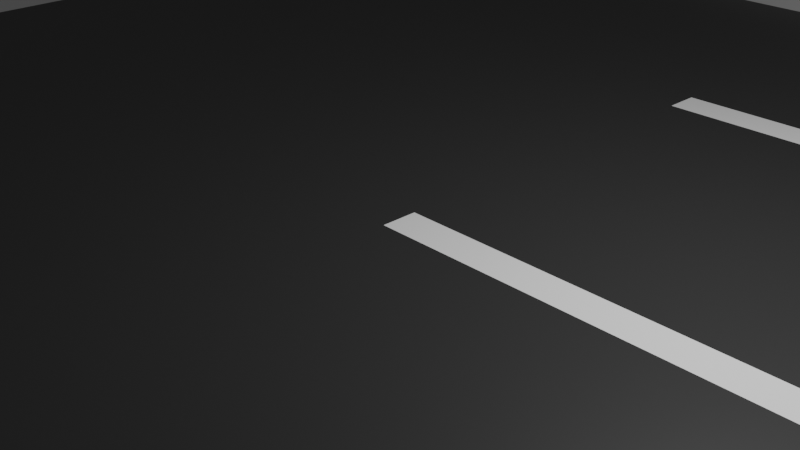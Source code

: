 # Source: RoadPart.blend  (saved by Blender 2.92.15; exported with 4.5.12 LTS)
import bpy
from mathutils import Matrix  # noqa: F401  (used for matrix-valued properties, if any)

bpy.ops.wm.read_factory_settings(use_empty=True)
scene = bpy.context.scene
scene.name = 'Scene'

# ---- collections
col_collection = bpy.data.collections.new('Collection'); scene.collection.children.link(col_collection)

# ---- materials (node trees are filled in below, after node groups)
mat_material_007 = bpy.data.materials.new('Material.007')
mat_material_007.use_transparent_shadow = False
mat_material_008 = bpy.data.materials.new('Material.008')
mat_material_008.use_transparent_shadow = False
mat_material_009 = bpy.data.materials.new('Material.009')
mat_material_009.use_transparent_shadow = False

# ---- material node trees
mat_material_007.use_nodes = True; mat_material_007.node_tree.nodes.clear()
_N = mat_material_007.node_tree.nodes; _L = mat_material_007.node_tree.links
n0 = _N.new('ShaderNodeBsdfPrincipled'); n0.name = 'Principled BSDF'; n0.location = (10, 300)
n0.distribution = 'GGX'
n0.subsurface_method = 'BURLEY'
n0.inputs[0].default_value = (1.0, 1.0, 1.0, 1.0)
n0.inputs[3].default_value = 1.45
n0.inputs[27].default_value = (0.0, 0.0, 0.0, 1.0)
n0.inputs[28].default_value = 1.0
n1 = _N.new('ShaderNodeOutputMaterial'); n1.name = 'Material Output'; n1.location = (300, 300)
_L.new(n0.outputs[0], n1.inputs[0])
n1.is_active_output = True
mat_material_008.use_nodes = True; mat_material_008.node_tree.nodes.clear()
_N = mat_material_008.node_tree.nodes; _L = mat_material_008.node_tree.links
n0 = _N.new('ShaderNodeBsdfPrincipled'); n0.name = 'Principled BSDF'; n0.location = (10, 300)
n0.distribution = 'GGX'
n0.subsurface_method = 'BURLEY'
n0.inputs[0].default_value = (0.03244, 0.03244, 0.03244, 1.0)
n0.inputs[3].default_value = 1.45
n0.inputs[27].default_value = (0.0, 0.0, 0.0, 1.0)
n0.inputs[28].default_value = 1.0
n1 = _N.new('ShaderNodeOutputMaterial'); n1.name = 'Material Output'; n1.location = (300, 300)
_L.new(n0.outputs[0], n1.inputs[0])
n1.is_active_output = True
mat_material_009.use_nodes = True; mat_material_009.node_tree.nodes.clear()
_N = mat_material_009.node_tree.nodes; _L = mat_material_009.node_tree.links
n0 = _N.new('ShaderNodeBsdfPrincipled'); n0.name = 'Principled BSDF'; n0.location = (10, 300)
n0.distribution = 'GGX'
n0.subsurface_method = 'BURLEY'
n0.inputs[0].default_value = (0.4641, 0.4641, 0.4641, 1.0)
n0.inputs[3].default_value = 1.45
n0.inputs[27].default_value = (0.0, 0.0, 0.0, 1.0)
n0.inputs[28].default_value = 1.0
n1 = _N.new('ShaderNodeOutputMaterial'); n1.name = 'Material Output'; n1.location = (300, 300)
_L.new(n0.outputs[0], n1.inputs[0])
n1.is_active_output = True

# ---- world
world_world = bpy.data.worlds.new('World'); scene.world = world_world
world_world.use_nodes = True; world_world.node_tree.nodes.clear()
_N = world_world.node_tree.nodes; _L = world_world.node_tree.links
n0 = _N.new('ShaderNodeOutputWorld'); n0.name = 'World Output'; n0.location = (300, 300)
n1 = _N.new('ShaderNodeBackground'); n1.name = 'Background'; n1.location = (10, 300)
n1.inputs[0].default_value = (0.05088, 0.05088, 0.05088, 1.0)
_L.new(n1.outputs[0], n0.inputs[0])
n0.is_active_output = True
world_world.color = (0.05088, 0.05088, 0.05088)
world_world.use_sun_shadow = False
world_world.sun_shadow_jitter_overblur = 0.0

# ---- cameras
cam_camera = bpy.data.cameras.new('Camera')
cam_camera.clip_end = 100.0
cam_camera.ortho_scale = 7.314

# ---- lights
light_light = bpy.data.lights.new('Light', 'POINT')
light_light.transmission_factor = 0.0
light_light.energy = 1000.0
light_light.shadow_soft_size = 0.1
light_light.shadow_maximum_resolution = 0.006
light_light.use_absolute_resolution = True

# ---- meshes
me_plane = bpy.data.meshes.new('Plane')
me_plane.from_pydata([(-1.014, 0.4759, 1.49e-08), (1.014, 0.4759, 1.49e-08), (-1.014, -0.4766, 0.0), (1.014, -0.4766, 0.0), (-1.014, 0.02128, 1.49e-08), (1.014, 0.02128, 1.49e-08), (1.014, -0.9981, 1.49e-08), (-1.014, -0.9981, 1.49e-08), (1.014, 0.9981, 1.49e-08), (-1.014, 0.9981, 1.49e-08), (1.014, -1.029, 0.4146), (-1.014, -1.029, 0.4146), (1.014, 1.029, 0.4146), (-1.014, 1.029, 0.4146), (1.014, -1.158, 0.4146), (-1.014, -1.158, 0.4146), (1.014, 1.158, 0.4146), (-1.014, 1.158, 0.4146), (0.0, 0.4759, 1.49e-08), (0.0, 0.02128, 1.49e-08), (0.0, -0.4766, 0.0), (0.0, -0.9981, 1.49e-08), (0.0, 0.9981, 1.49e-08), (0.0, -1.029, 0.4146), (0.0, 1.029, 0.4146), (0.0, -1.158, 0.4146), (0.0, 1.158, 0.4146), (-1.014, -0.5216, 0.0), (1.014, -0.5216, 0.0), (0.0, -0.5216, 0.0), (1.014, 0.5223, 1.49e-08), (-1.014, 0.5223, 1.49e-08), (0.0, 0.5223, 1.49e-08), (1.014, -0.02128, 1.49e-08), (-1.014, -0.02128, 1.49e-08), (0.0, -0.02128, 1.49e-08), (-1.014, -0.4766, 1.49e-08), (1.014, -0.4766, 1.49e-08), (0.0, -0.4766, 1.49e-08), (-1.014, -0.5216, 1.49e-08), (1.014, -0.5216, 1.49e-08), (0.0, -0.5216, 1.49e-08)], [], [(35, 20, 3, 33), (32, 18, 1, 30), (29, 21, 6, 28), (18, 19, 5, 1), (22, 24, 13, 9), (21, 23, 10, 6), (24, 26, 17, 13), (23, 25, 14, 10), (11, 15, 25, 23), (12, 16, 26, 24), (7, 11, 23, 21), (8, 12, 24, 22), (0, 4, 19, 18), (27, 7, 21, 29), (31, 0, 18, 32), (34, 2, 20, 35), (38, 41, 40, 37), (36, 39, 41, 38), (9, 31, 32, 22), (22, 32, 30, 8), (4, 34, 35, 19), (19, 35, 33, 5)])
me_plane.polygons.foreach_set('material_index', [1, 0, 1, 1, 2, 2, 2, 2, 2, 2, 2, 2, 1, 1, 1, 1, 0, 1, 1, 1, 1, 0])
_uv = me_plane.uv_layers.new(name='UVMap')
_uv.uv.foreach_set('vector', [0.5, 0.55, 0.5, 0.75, 1.0, 0.75, 1.0, 0.55, 0.5, 0.2, 0.5, 0.25, 1.0, 0.25, 1.0, 0.2, 0.5, 0.8, 0.5, 1.0, 1.0, 1.0, 1.0, 0.8, 0.5, 0.25, 0.5, 0.5, 1.0, 0.5, 1.0, 0.25, 0.5, 0.0, 0.5, 0.0, 0.0, 0.0, 0.0, 0.0, 0.5, 1.0, 0.5, 1.0, 1.0, 1.0, 1.0, 1.0, 0.5, 0.0, 0.5, 0.0, 0.0, 0.0, 0.0, 0.0, 0.5, 1.0, 0.5, 1.0, 1.0, 1.0, 1.0, 1.0, 0.0, 1.0, 0.0, 1.0, 0.5, 1.0, 0.5, 1.0, 1.0, 0.0, 1.0, 0.0, 0.5, 0.0, 0.5, 0.0, 0.0, 1.0, 0.0, 1.0, 0.5, 1.0, 0.5, 1.0, 1.0, 0.0, 1.0, 0.0, 0.5, 0.0, 0.5, 0.0, 0.0, 0.25, 0.0, 0.5, 0.5, 0.5, 0.5, 0.25, 0.0, 0.8, 0.0, 1.0, 0.5, 1.0, 0.5, 0.8, 0.0, 0.2, 0.0, 0.25, 0.5, 0.25, 0.5, 0.2, 0.0, 0.55, 0.0, 0.75, 0.5, 0.75, 0.5, 0.55, 0.5, 0.75, 0.5, 0.8, 1.0, 0.8, 1.0, 0.75, 0.0, 0.75, 0.0, 0.8, 0.5, 0.8, 0.5, 0.75, 0.0, 0.0, 0.0, 0.2, 0.5, 0.2, 0.5, 0.0, 0.5, 0.0, 0.5, 0.2, 1.0, 0.2, 1.0, 0.0, 0.0, 0.5, 0.0, 0.55, 0.5, 0.55, 0.5, 0.5, 0.5, 0.5, 0.5, 0.55, 1.0, 0.55, 1.0, 0.5])
me_plane.materials.append(mat_material_007)
me_plane.materials.append(mat_material_008)
me_plane.materials.append(mat_material_009)
me_plane.use_remesh_fix_poles = True
me_plane.use_remesh_preserve_attributes = False
me_plane.use_mirror_vertex_groups = False
me_plane.update()

# ---- objects
ob_light = bpy.data.objects.new('Light', light_light)
ob_camera = bpy.data.objects.new('Camera', cam_camera)
ob_plane = bpy.data.objects.new('Plane', me_plane)

# ---- transforms, parenting, visibility, modifiers, constraints
ob_light.location = (4.076, 1.005, 5.904)
ob_light.rotation_euler = (0.6503, 0.05522, 1.866)
ob_light.lock_rotations_4d = False
ob_light.empty_display_type = 'ARROWS'
ob_light.color = (0.0, 0.0, 0.0, 0.0)
ob_light.lineart.crease_threshold = 0.0
ob_camera.location = (7.359, -6.926, 4.958)
ob_camera.rotation_euler = (1.109, 0.0, 0.8149)
ob_camera.lock_rotations_4d = False
ob_camera.empty_display_type = 'ARROWS'
ob_camera.color = (0.0, 0.0, 0.0, 0.0)
ob_camera.display_type = 'WIRE'
ob_camera.lineart.crease_threshold = 0.0
ob_plane.location = (0.0, 0.0, 0.0)
ob_plane.scale = (9.866, -10.02, 1.0)
ob_plane.lineart.crease_threshold = 0.0

# ---- collection membership
col_collection.objects.link(ob_light)
col_collection.objects.link(ob_camera)
col_collection.objects.link(ob_plane)

# ---- scene / render settings (as saved in the file)
scene.camera = ob_camera
scene.frame_start = 1; scene.frame_end = 250; scene.frame_set(137)
scene.render.engine = 'BLENDER_EEVEE_NEXT'
scene.cycles.use_denoising = False
scene.cycles.samples = 128
scene.cycles.sampling_pattern = 'TABULATED_SOBOL'
scene.cycles.use_adaptive_sampling = False
scene.cycles.use_light_tree = False
scene.view_settings.view_transform = 'Filmic'
bpy.context.view_layer.update()
